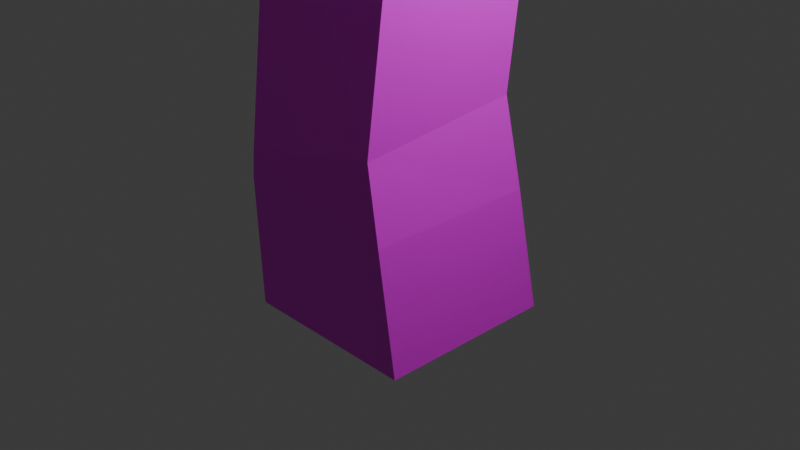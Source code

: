 # Source: tree1.blend  (saved by Blender 4.5.88; exported with 4.5.12 LTS)
import bpy
from mathutils import Matrix  # noqa: F401  (used for matrix-valued properties, if any)

bpy.ops.wm.read_factory_settings(use_empty=True)
scene = bpy.context.scene
scene.name = 'Scene'

# ---- collections
col_collection = bpy.data.collections.new('Collection'); scene.collection.children.link(col_collection)

# ---- images (referenced by path relative to the original .blend; pixels are not part of the script)
import os
ASSET_DIR = os.environ.get("B2B_ASSET_DIR", "")  # directory of the original .blend (textures are referenced by path, not embedded)
HERE = os.path.dirname(os.path.abspath(__file__))  # packed textures are extracted next to this script under _unpacked/

def load_image(name, relpath, width, height, colorspace="sRGB"):
    """Load a texture the original file referenced (path relative to the .blend, or extracted next to this script)."""
    p = next((c for c in (os.path.join(HERE, relpath), os.path.join(ASSET_DIR, relpath)) if relpath and os.path.exists(c)), "")
    if p:
        img = bpy.data.images.load(p, check_existing=True)
        img.name = name
    else:  # same state as the original file: an image datablock whose file is absent (Cycles renders it pink)
        img = bpy.data.images.new(name, width, height)
        img.source = "FILE"
        img.filepath = "//" + (relpath or name)
    img.colorspace_settings.name = colorspace
    return img
img_texture_eow_tree_png = load_image('texture eow tree.png', 'texture eow tree.png', 1024, 1024, 'sRGB')

# ---- materials (node trees are filled in below, after node groups)
mat_material = bpy.data.materials.new('Material')
mat_material.alpha_threshold = 0.0
mat_material.roughness = 0.5
mat_material.line_color = (0.0, 0.0, 0.0, 1.0)

# ---- material node trees
mat_material.use_nodes = True; mat_material.node_tree.nodes.clear()
_N = mat_material.node_tree.nodes; _L = mat_material.node_tree.links
n0 = _N.new('ShaderNodeOutputMaterial'); n0.name = 'Material Output'; n0.location = (200, 100)
n1 = _N.new('ShaderNodeBsdfPrincipled'); n1.name = 'Principled BSDF'; n1.location = (-200, 100)
n1.inputs[3].default_value = 1.45
n2 = _N.new('ShaderNodeTexImage'); n2.name = 'Image Texture'; n2.location = (-490, 71)
n2.image = img_texture_eow_tree_png
_L.new(n1.outputs[0], n0.inputs[0])
_L.new(n2.outputs[0], n1.inputs[0])
n0.is_active_output = True

# ---- world
world_world = bpy.data.worlds.new('World'); scene.world = world_world
world_world.use_nodes = True; world_world.node_tree.nodes.clear()
_N = world_world.node_tree.nodes; _L = world_world.node_tree.links
n0 = _N.new('ShaderNodeOutputWorld'); n0.name = 'World Output'; n0.location = (200, 100)
n1 = _N.new('ShaderNodeBackground'); n1.name = 'Background'; n1.location = (-200, 100)
n1.inputs[0].default_value = (0.05088, 0.05088, 0.05088, 1.0)
_L.new(n1.outputs[0], n0.inputs[0])
n0.is_active_output = True
world_world.color = (0.05088, 0.05088, 0.05088)
world_world.sun_shadow_jitter_overblur = 0.0

# ---- cameras
cam_camera = bpy.data.cameras.new('Camera')
cam_camera.clip_end = 100.0
cam_camera.ortho_scale = 7.314

# ---- lights
light_light = bpy.data.lights.new('Light', 'POINT')
light_light.energy = 1000.0
light_light.shadow_soft_size = 0.1

# ---- meshes
me_cube = bpy.data.meshes.new('Cube')
me_cube.from_pydata([(0.326, 0.5309, 11.09), (1.0, 1.0, -1.0), (0.326, -0.5309, 11.09), (1.0, -1.0, -1.0), (-0.7124, 0.5309, 10.87), (-1.0, 1.0, -1.0), (-0.7124, -0.5309, 10.87), (-1.0, -1.0, -1.0), (0.9099, 0.7665, 4.243), (-0.5664, -0.7112, 4.812), (0.9099, -0.7553, 4.41), (-0.5664, 0.8106, 4.646), (-0.585, -0.6903, 8.117), (0.585, 0.6903, 7.823), (0.585, -0.581, 7.569), (-0.585, 0.581, 8.37), (0.856, 0.5796, 1.413), (0.856, -1.176, 1.229), (-0.856, 0.6247, 0.9846), (-0.856, -1.131, 0.8), (-0.8497, -0.3271, 9.805), (0.2916, 0.8852, 9.897), (0.2916, -0.2768, 10.1), (-0.8497, 0.8349, 9.605), (0.7068, 0.5898, 6.592), (0.7068, -0.8074, 6.377), (-0.7068, 0.5928, 6.573), (-0.7068, -0.8045, 6.358), (-0.7137, -0.8546, 4.042), (0.9283, 0.7994, 4.004), (0.9283, -0.839, 4.184), (-0.7137, 0.7838, 3.862), (0.9371, 0.7482, 0.4056), (0.9371, -1.135, 0.4056), (-0.9371, 0.7794, 0.6892), (-0.9371, -1.093, 0.4923), (-0.2307, 0.9061, 12.64), (-0.2307, 1.518, 12.16), (-0.2307, 1.742, 11.49), (-0.2307, 1.518, 10.83), (-0.2307, 0.9061, 10.35), (0.4932, 0.4881, 12.64), (1.023, 0.7941, 12.16), (1.217, 0.9061, 11.49), (1.023, 0.7941, 10.83), (0.4932, 0.4881, 10.35), (0.4932, -0.3479, 12.64), (1.023, -0.6539, 12.16), (1.217, -0.7659, 11.49), (1.023, -0.6539, 10.83), (0.4932, -0.3479, 10.35), (-0.2307, -0.7659, 12.64), (-0.2307, -1.378, 12.16), (-0.2307, -1.602, 11.49), (-0.2307, -1.378, 10.83), (-0.2307, -0.7659, 10.35), (-0.2307, 0.07012, 12.82), (-0.9547, -0.3479, 12.64), (-1.485, -0.6539, 12.16), (-1.679, -0.7659, 11.49), (-1.485, -0.6539, 10.83), (-0.9547, -0.3479, 10.35), (-0.9547, 0.4881, 12.64), (-1.485, 0.7941, 12.16), (-1.679, 0.9061, 11.49), (-1.485, 0.7941, 10.83), (-0.9547, 0.4881, 10.35), (-0.2307, 0.07012, 10.17), (1.976, 3.92, 14.5), (1.976, 5.199, 13.75), (1.976, 5.667, 12.73), (1.976, 5.199, 11.7), (1.976, 3.92, 10.95), (3.489, 3.047, 14.5), (4.596, 3.686, 13.75), (5.001, 3.92, 12.73), (4.596, 3.686, 11.7), (3.489, 3.047, 10.95), (3.489, 1.3, 14.5), (4.596, 0.6611, 13.75), (5.001, 0.4271, 12.73), (4.596, 0.6611, 11.7), (3.489, 1.3, 10.95), (1.976, 0.4271, 14.5), (1.976, -0.8515, 13.75), (1.976, -1.319, 12.73), (1.976, -0.8515, 11.7), (1.976, 0.4271, 10.95), (1.976, 2.174, 14.77), (0.4635, 1.3, 14.5), (-0.6438, 0.6611, 13.75), (-1.049, 0.4271, 12.73), (-0.6438, 0.6611, 11.7), (0.4635, 1.3, 10.95), (0.4635, 3.047, 14.5), (-0.6438, 3.686, 13.75), (-1.049, 3.92, 12.73), (-0.6438, 3.686, 11.7), (0.4635, 3.047, 10.95), (1.976, 2.174, 10.68), (4.446, -3.348, 10.75), (-4.621, 2.615, 13.0), (-4.621, 4.49, 12.11), (-4.621, 5.177, 10.91), (-4.621, 4.49, 9.702), (-4.621, 2.615, 8.82), (3.566, -2.84, 11.4), (-2.482, 1.335, 13.0), (-0.9151, 2.272, 12.11), (-0.3418, 2.615, 10.91), (-0.9151, 2.272, 9.702), (-2.482, 1.335, 8.82), (3.566, -1.451, 11.4), (-2.482, -1.227, 13.0), (-0.9151, -2.164, 12.11), (-0.3418, -2.507, 10.91), (-0.9151, -2.164, 9.702), (-2.482, -1.227, 8.82), (4.446, -0.9428, 10.75), (4.768, -0.7568, 9.87), (-4.621, -2.507, 13.0), (-4.621, -4.382, 12.11), (-4.621, -5.068, 10.91), (-4.621, -4.382, 9.702), (-4.621, -2.507, 8.82), (4.446, -0.9428, 8.988), (-4.621, 0.05415, 13.32), (-6.761, -1.227, 13.0), (-8.328, -2.164, 12.11), (-8.901, -2.507, 10.91), (-8.328, -2.164, 9.702), (-6.761, -1.227, 8.82), (3.566, -1.451, 8.343), (-6.761, 1.335, 13.0), (-8.328, 2.272, 12.11), (-8.901, 2.615, 10.91), (-8.328, 2.272, 9.702), (-6.761, 1.335, 8.82), (-4.621, 0.05415, 8.497), (2.363, -0.7568, 8.343), (2.363, 0.2599, 8.988), (2.363, 0.6321, 9.87), (2.363, 0.2599, 10.75), (2.363, -0.7568, 11.4), (4.768, -3.534, 9.87), (4.446, -3.348, 8.988), (3.566, -2.84, 8.343), (2.363, -4.551, 10.75), (2.363, -3.534, 11.4), (2.363, -2.146, 11.63), (2.363, -4.923, 9.87), (2.363, -4.551, 8.988), (2.363, -3.534, 8.343), (2.363, -2.146, 8.107), (0.2795, -3.348, 10.75), (1.16, -2.84, 11.4), (-0.04278, -3.534, 9.87), (0.2795, -3.348, 8.988), (1.16, -2.84, 8.343), (0.2795, -0.9428, 10.75), (1.16, -1.451, 11.4), (-0.04278, -0.7568, 9.87), (0.2795, -0.9428, 8.988), (1.16, -1.451, 8.343)], [], [(0, 4, 6, 2), (22, 2, 6, 20), (20, 6, 4, 23), (5, 1, 3, 7), (21, 0, 2, 22), (23, 4, 0, 21), (31, 11, 8, 29), (29, 8, 10, 30), (28, 9, 11, 31), (30, 10, 9, 28), (26, 15, 13, 24), (24, 13, 14, 25), (27, 12, 15, 26), (25, 14, 12, 27), (33, 17, 19, 35), (35, 19, 18, 34), (32, 16, 17, 33), (34, 18, 16, 32), (15, 23, 21, 13), (13, 21, 22, 14), (12, 20, 23, 15), (14, 22, 20, 12), (10, 25, 27, 9), (9, 27, 26, 11), (8, 24, 25, 10), (11, 26, 24, 8), (17, 30, 28, 19), (19, 28, 31, 18), (16, 29, 30, 17), (18, 31, 29, 16), (5, 34, 32, 1), (1, 32, 33, 3), (7, 35, 34, 5), (3, 33, 35, 7), (40, 39, 44, 45), (38, 37, 42, 43), (36, 56, 41), (67, 40, 45), (39, 38, 43, 44), (37, 36, 41, 42), (41, 56, 46), (67, 45, 50), (44, 43, 48, 49), (42, 41, 46, 47), (45, 44, 49, 50), (43, 42, 47, 48), (67, 50, 55), (49, 48, 53, 54), (47, 46, 51, 52), (50, 49, 54, 55), (48, 47, 52, 53), (46, 56, 51), (67, 55, 61), (54, 53, 59, 60), (52, 51, 57, 58), (55, 54, 60, 61), (53, 52, 58, 59), (51, 56, 57), (67, 61, 66), (60, 59, 64, 65), (58, 57, 62, 63), (61, 60, 65, 66), (59, 58, 63, 64), (57, 56, 62), (65, 64, 38, 39), (63, 62, 36, 37), (66, 65, 39, 40), (64, 63, 37, 38), (62, 56, 36), (67, 66, 40), (99, 72, 77), (71, 70, 75, 76), (69, 68, 73, 74), (72, 71, 76, 77), (70, 69, 74, 75), (68, 88, 73), (77, 76, 81, 82), (75, 74, 79, 80), (73, 88, 78), (99, 77, 82), (76, 75, 80, 81), (74, 73, 78, 79), (82, 81, 86, 87), (80, 79, 84, 85), (78, 88, 83), (99, 82, 87), (81, 80, 85, 86), (79, 78, 83, 84), (87, 86, 92, 93), (85, 84, 90, 91), (83, 88, 89), (99, 87, 93), (86, 85, 91, 92), (84, 83, 89, 90), (93, 92, 97, 98), (91, 90, 95, 96), (89, 88, 94), (99, 93, 98), (92, 91, 96, 97), (90, 89, 94, 95), (96, 95, 69, 70), (94, 88, 68), (99, 98, 72), (97, 96, 70, 71), (95, 94, 68, 69), (98, 97, 71, 72), (101, 126, 107), (138, 105, 111), (104, 103, 109, 110), (102, 101, 107, 108), (105, 104, 110, 111), (103, 102, 108, 109), (138, 111, 117), (110, 109, 115, 116), (108, 107, 113, 114), (111, 110, 116, 117), (109, 108, 114, 115), (107, 126, 113), (116, 115, 122, 123), (114, 113, 120, 121), (117, 116, 123, 124), (115, 114, 121, 122), (113, 126, 120), (138, 117, 124), (121, 120, 127, 128), (124, 123, 130, 131), (122, 121, 128, 129), (120, 126, 127), (138, 124, 131), (123, 122, 129, 130), (131, 130, 136, 137), (129, 128, 134, 135), (127, 126, 133), (138, 131, 137), (130, 129, 135, 136), (128, 127, 133, 134), (137, 136, 104, 105), (135, 134, 102, 103), (133, 126, 101), (138, 137, 105), (136, 135, 103, 104), (134, 133, 101, 102), (142, 143, 112, 118), (140, 141, 119, 125), (153, 139, 132), (143, 149, 112), (141, 142, 118, 119), (139, 140, 125, 132), (153, 132, 146), (125, 119, 144, 145), (118, 112, 106, 100), (132, 125, 145, 146), (119, 118, 100, 144), (112, 149, 106), (106, 149, 148), (146, 145, 151, 152), (153, 146, 152), (100, 106, 148, 147), (145, 144, 150, 151), (144, 100, 147, 150), (153, 152, 158), (152, 151, 157, 158), (147, 148, 155, 154), (151, 150, 156, 157), (148, 149, 155), (150, 147, 154, 156), (154, 155, 160, 159), (157, 156, 161, 162), (153, 158, 163), (155, 149, 160), (156, 154, 159, 161), (158, 157, 162, 163), (159, 160, 143, 142), (162, 161, 141, 140), (153, 163, 139), (160, 149, 143), (161, 159, 142, 141), (163, 162, 140, 139)])
_uv = me_cube.uv_layers.new(name='UVMap')
_uv.uv.foreach_set('vector', [0.625, 0.5, 0.875, 0.5, 0.875, 0.75, 0.625, 0.75, 0.3806, 0.6995, 0.3833, 0.6995, 0.3833, 0.721, 0.3806, 0.721, 0.5938, 0.0, 0.625, 0.0, 0.625, 0.25, 0.5938, 0.25, 0.2382, 0.6708, 0.2022, 0.6708, 0.2022, 0.6348, 0.2382, 0.6348, 0.1707, 0.6708, 0.1662, 0.6708, 0.1662, 0.6348, 0.1707, 0.6348, 0.1707, 0.7069, 0.1662, 0.7069, 0.1662, 0.6708, 0.1707, 0.6708, 0.1887, 0.7069, 0.1842, 0.7069, 0.1842, 0.6708, 0.1887, 0.6708, 0.1887, 0.6708, 0.1842, 0.6708, 0.1842, 0.6348, 0.1887, 0.6348, 0.1887, 0.7429, 0.1842, 0.7429, 0.1842, 0.7069, 0.1887, 0.7069, 0.1887, 0.6348, 0.1842, 0.6348, 0.1842, 0.5988, 0.1887, 0.5988, 0.1797, 0.7069, 0.1752, 0.7069, 0.1752, 0.6708, 0.1797, 0.6708, 0.1797, 0.6708, 0.1752, 0.6708, 0.1752, 0.6348, 0.1797, 0.6348, 0.1797, 0.7429, 0.1752, 0.7429, 0.1752, 0.7069, 0.1797, 0.7069, 0.1797, 0.6348, 0.1752, 0.6348, 0.1752, 0.5988, 0.1797, 0.5988, 0.1977, 0.6348, 0.1932, 0.6348, 0.1932, 0.5988, 0.1977, 0.5988, 0.1977, 0.7429, 0.1932, 0.7429, 0.1932, 0.7069, 0.1977, 0.7069, 0.1977, 0.6708, 0.1932, 0.6708, 0.1932, 0.6348, 0.1977, 0.6348, 0.1977, 0.7069, 0.1932, 0.7069, 0.1932, 0.6708, 0.1977, 0.6708, 0.1752, 0.7069, 0.1707, 0.7069, 0.1707, 0.6708, 0.1752, 0.6708, 0.1752, 0.6708, 0.1707, 0.6708, 0.1707, 0.6348, 0.1752, 0.6348, 0.1752, 0.7429, 0.1707, 0.7429, 0.1707, 0.7069, 0.1752, 0.7069, 0.1533, 0.6967, 0.1529, 0.6967, 0.1529, 0.6936, 0.1533, 0.6936, 0.1842, 0.6348, 0.1797, 0.6348, 0.1797, 0.5988, 0.1842, 0.5988, 0.1842, 0.7429, 0.1797, 0.7429, 0.1797, 0.7069, 0.1842, 0.7069, 0.1842, 0.6708, 0.1797, 0.6708, 0.1797, 0.6348, 0.1842, 0.6348, 0.1842, 0.7069, 0.1797, 0.7069, 0.1797, 0.6708, 0.1842, 0.6708, 0.1932, 0.6348, 0.1887, 0.6348, 0.1887, 0.5988, 0.1932, 0.5988, 0.1932, 0.7429, 0.1887, 0.7429, 0.1887, 0.7069, 0.1932, 0.7069, 0.1932, 0.6708, 0.1887, 0.6708, 0.1887, 0.6348, 0.1932, 0.6348, 0.1932, 0.7069, 0.1887, 0.7069, 0.1887, 0.6708, 0.1932, 0.6708, 0.2022, 0.7069, 0.1977, 0.7069, 0.1977, 0.6708, 0.2022, 0.6708, 0.2022, 0.6708, 0.1977, 0.6708, 0.1977, 0.6348, 0.2022, 0.6348, 0.2022, 0.7429, 0.1977, 0.7429, 0.1977, 0.7069, 0.2022, 0.7069, 0.2022, 0.6348, 0.1977, 0.6348, 0.1977, 0.5988, 0.2022, 0.5988, 0.3869, 0.6493, 0.3869, 0.6636, 0.3725, 0.6636, 0.3725, 0.6493, 0.6667, 0.5, 0.6667, 0.6667, 0.5, 0.6667, 0.5, 0.5, 0.6667, 0.8333, 0.5833, 1.0, 0.5, 0.8333, 0.3797, 0.6349, 0.3869, 0.6493, 0.3725, 0.6493, 0.3869, 0.6636, 0.3869, 0.678, 0.3725, 0.678, 0.3725, 0.6636, 0.6667, 0.6667, 0.6667, 0.8333, 0.5, 0.8333, 0.5, 0.6667, 0.5, 0.8333, 0.4167, 1.0, 0.3333, 0.8333, 0.3653, 0.6349, 0.3725, 0.6493, 0.3582, 0.6493, 0.3725, 0.6636, 0.3725, 0.678, 0.3582, 0.678, 0.3582, 0.6636, 0.3725, 0.6923, 0.3725, 0.7067, 0.3582, 0.7067, 0.3582, 0.6923, 0.3725, 0.6493, 0.3725, 0.6636, 0.3582, 0.6636, 0.3582, 0.6493, 0.3725, 0.678, 0.3725, 0.6923, 0.3582, 0.6923, 0.3582, 0.678, 0.351, 0.6349, 0.3582, 0.6493, 0.3438, 0.6493, 0.3582, 0.6636, 0.3582, 0.678, 0.3438, 0.678, 0.3438, 0.6636, 0.3582, 0.6923, 0.3582, 0.7067, 0.3438, 0.7067, 0.3438, 0.6923, 0.3582, 0.6493, 0.3582, 0.6636, 0.3438, 0.6636, 0.3438, 0.6493, 0.3582, 0.678, 0.3582, 0.6923, 0.3438, 0.6923, 0.3438, 0.678, 0.3582, 0.7067, 0.351, 0.721, 0.3438, 0.7067, 0.3366, 0.6349, 0.3438, 0.6493, 0.3294, 0.6493, 0.3438, 0.6636, 0.3438, 0.678, 0.3294, 0.678, 0.3294, 0.6636, 0.3438, 0.6923, 0.3438, 0.7067, 0.3294, 0.7067, 0.3294, 0.6923, 0.3438, 0.6493, 0.3438, 0.6636, 0.3294, 0.6636, 0.3294, 0.6493, 0.3438, 0.678, 0.3438, 0.6923, 0.3294, 0.6923, 0.3294, 0.678, 0.3438, 0.7067, 0.3366, 0.721, 0.3294, 0.7067, 0.9167, 0.0, 1.0, 0.1667, 0.8333, 0.1667, 1.0, 0.3333, 1.0, 0.5, 0.8333, 0.5, 0.8333, 0.3333, 0.4156, 0.6923, 0.4156, 0.7067, 0.4012, 0.7067, 0.4012, 0.6923, 1.0, 0.1667, 1.0, 0.3333, 0.8333, 0.3333, 0.8333, 0.1667, 1.0, 0.5, 1.0, 0.6667, 0.8333, 0.6667, 0.8333, 0.5, 0.4156, 0.7067, 0.4084, 0.721, 0.4012, 0.7067, 0.4012, 0.6636, 0.4012, 0.678, 0.3869, 0.678, 0.3869, 0.6636, 0.4012, 0.6923, 0.4012, 0.7067, 0.3869, 0.7067, 0.3869, 0.6923, 0.4012, 0.6493, 0.4012, 0.6636, 0.3869, 0.6636, 0.3869, 0.6493, 0.4012, 0.678, 0.4012, 0.6923, 0.3869, 0.6923, 0.3869, 0.678, 0.8333, 0.8333, 0.75, 1.0, 0.6667, 0.8333, 0.394, 0.6349, 0.4012, 0.6493, 0.3869, 0.6493, 0.3797, 0.6349, 0.3869, 0.6493, 0.3725, 0.6493, 0.3869, 0.6636, 0.3869, 0.678, 0.3725, 0.678, 0.3725, 0.6636, 0.3869, 0.6923, 0.3869, 0.7067, 0.3725, 0.7067, 0.3725, 0.6923, 0.3869, 0.6493, 0.3869, 0.6636, 0.3725, 0.6636, 0.3725, 0.6493, 0.3869, 0.678, 0.3869, 0.6923, 0.3725, 0.6923, 0.3725, 0.678, 0.3869, 0.7067, 0.3797, 0.721, 0.3725, 0.7067, 0.3725, 0.6493, 0.3725, 0.6636, 0.3582, 0.6636, 0.3582, 0.6493, 0.3725, 0.678, 0.3725, 0.6923, 0.3582, 0.6923, 0.3582, 0.678, 0.3725, 0.7067, 0.3653, 0.721, 0.3582, 0.7067, 0.3653, 0.6349, 0.3725, 0.6493, 0.3582, 0.6493, 0.3725, 0.6636, 0.3725, 0.678, 0.3582, 0.678, 0.3582, 0.6636, 0.3725, 0.6923, 0.3725, 0.7067, 0.3582, 0.7067, 0.3582, 0.6923, 0.3582, 0.6493, 0.3582, 0.6636, 0.3438, 0.6636, 0.3438, 0.6493, 0.3582, 0.678, 0.3582, 0.6923, 0.3438, 0.6923, 0.3438, 0.678, 0.3582, 0.7067, 0.351, 0.721, 0.3438, 0.7067, 0.351, 0.6349, 0.3582, 0.6493, 0.3438, 0.6493, 0.3582, 0.6636, 0.3582, 0.678, 0.3438, 0.678, 0.3438, 0.6636, 0.3582, 0.6923, 0.3582, 0.7067, 0.3438, 0.7067, 0.3438, 0.6923, 0.3438, 0.6493, 0.3438, 0.6636, 0.3294, 0.6636, 0.3294, 0.6493, 0.3438, 0.678, 0.3438, 0.6923, 0.3294, 0.6923, 0.3294, 0.678, 0.3438, 0.7067, 0.3366, 0.721, 0.3294, 0.7067, 0.3366, 0.6349, 0.3438, 0.6493, 0.3294, 0.6493, 0.3438, 0.6636, 0.3438, 0.678, 0.3294, 0.678, 0.3294, 0.6636, 0.3438, 0.6923, 0.3438, 0.7067, 0.3294, 0.7067, 0.3294, 0.6923, 0.4156, 0.6493, 0.4156, 0.6636, 0.4012, 0.6636, 0.4012, 0.6493, 0.4156, 0.678, 0.4156, 0.6923, 0.4012, 0.6923, 0.4012, 0.678, 0.4156, 0.7067, 0.4084, 0.721, 0.4012, 0.7067, 0.4084, 0.6349, 0.4156, 0.6493, 0.4012, 0.6493, 0.4156, 0.6636, 0.4156, 0.678, 0.4012, 0.678, 0.4012, 0.6636, 0.4156, 0.6923, 0.4156, 0.7067, 0.4012, 0.7067, 0.4012, 0.6923, 0.4012, 0.678, 0.4012, 0.6923, 0.3869, 0.6923, 0.3869, 0.678, 0.4012, 0.7067, 0.394, 0.721, 0.3869, 0.7067, 0.394, 0.6349, 0.4012, 0.6493, 0.3869, 0.6493, 0.4012, 0.6636, 0.4012, 0.678, 0.3869, 0.678, 0.3869, 0.6636, 0.4012, 0.6923, 0.4012, 0.7067, 0.3869, 0.7067, 0.3869, 0.6923, 0.4012, 0.6493, 0.4012, 0.6636, 0.3869, 0.6636, 0.3869, 0.6493, 0.3869, 0.7067, 0.3797, 0.721, 0.3725, 0.7067, 0.3797, 0.6349, 0.3869, 0.6493, 0.3725, 0.6493, 0.3869, 0.6636, 0.3869, 0.678, 0.3725, 0.678, 0.3725, 0.6636, 0.3869, 0.6923, 0.3869, 0.7067, 0.3725, 0.7067, 0.3725, 0.6923, 0.3869, 0.6493, 0.3869, 0.6636, 0.3725, 0.6636, 0.3725, 0.6493, 0.3869, 0.678, 0.3869, 0.6923, 0.3725, 0.6923, 0.3725, 0.678, 0.3653, 0.6349, 0.3725, 0.6493, 0.3582, 0.6493, 0.3725, 0.6636, 0.3725, 0.678, 0.3582, 0.678, 0.3582, 0.6636, 0.3725, 0.6923, 0.3725, 0.7067, 0.3582, 0.7067, 0.3582, 0.6923, 0.3725, 0.6493, 0.3725, 0.6636, 0.3582, 0.6636, 0.3582, 0.6493, 0.3725, 0.678, 0.3725, 0.6923, 0.3582, 0.6923, 0.3582, 0.678, 0.3725, 0.7067, 0.3653, 0.721, 0.3582, 0.7067, 0.3582, 0.6636, 0.3582, 0.678, 0.3438, 0.678, 0.3438, 0.6636, 0.3582, 0.6923, 0.3582, 0.7067, 0.3438, 0.7067, 0.3438, 0.6923, 0.3582, 0.6493, 0.3582, 0.6636, 0.3438, 0.6636, 0.3438, 0.6493, 0.3582, 0.678, 0.3582, 0.6923, 0.3438, 0.6923, 0.3438, 0.678, 0.3582, 0.7067, 0.351, 0.721, 0.3438, 0.7067, 0.351, 0.6349, 0.3582, 0.6493, 0.3438, 0.6493, 0.3438, 0.6923, 0.3438, 0.7067, 0.3294, 0.7067, 0.3294, 0.6923, 0.3438, 0.6493, 0.3438, 0.6636, 0.3294, 0.6636, 0.3294, 0.6493, 0.3438, 0.678, 0.3438, 0.6923, 0.3294, 0.6923, 0.3294, 0.678, 0.3438, 0.7067, 0.3366, 0.721, 0.3294, 0.7067, 0.3366, 0.6349, 0.3438, 0.6493, 0.3294, 0.6493, 0.3438, 0.6636, 0.3438, 0.678, 0.3294, 0.678, 0.3294, 0.6636, 0.4156, 0.6493, 0.4156, 0.6636, 0.4012, 0.6636, 0.4012, 0.6493, 0.4156, 0.678, 0.4156, 0.6923, 0.4012, 0.6923, 0.4012, 0.678, 0.4156, 0.7067, 0.4084, 0.721, 0.4012, 0.7067, 0.4084, 0.6349, 0.4156, 0.6493, 0.4012, 0.6493, 0.4156, 0.6636, 0.4156, 0.678, 0.4012, 0.678, 0.4012, 0.6636, 0.4156, 0.6923, 0.4156, 0.7067, 0.4012, 0.7067, 0.4012, 0.6923, 0.4012, 0.6493, 0.4012, 0.6636, 0.3869, 0.6636, 0.3869, 0.6493, 0.4012, 0.678, 0.4012, 0.6923, 0.3869, 0.6923, 0.3869, 0.678, 0.4012, 0.7067, 0.394, 0.721, 0.3869, 0.7067, 0.394, 0.6349, 0.4012, 0.6493, 0.3869, 0.6493, 0.4012, 0.6636, 0.4012, 0.678, 0.3869, 0.678, 0.3869, 0.6636, 0.4012, 0.6923, 0.4012, 0.7067, 0.3869, 0.7067, 0.3869, 0.6923, 0.3869, 0.6923, 0.3869, 0.7067, 0.3725, 0.7067, 0.3725, 0.6923, 0.3869, 0.6636, 0.3869, 0.678, 0.3725, 0.678, 0.3725, 0.6636, 0.3797, 0.6349, 0.3869, 0.6493, 0.3725, 0.6493, 0.3869, 0.7067, 0.3797, 0.721, 0.3725, 0.7067, 0.3869, 0.678, 0.3869, 0.6923, 0.3725, 0.6923, 0.3725, 0.678, 0.3869, 0.6493, 0.3869, 0.6636, 0.3725, 0.6636, 0.3725, 0.6493, 0.3653, 0.6349, 0.3725, 0.6493, 0.3582, 0.6493, 0.3725, 0.6636, 0.3725, 0.678, 0.3582, 0.678, 0.3582, 0.6636, 0.3725, 0.6923, 0.3725, 0.7067, 0.3582, 0.7067, 0.3582, 0.6923, 0.3725, 0.6493, 0.3725, 0.6636, 0.3582, 0.6636, 0.3582, 0.6493, 0.3725, 0.678, 0.3725, 0.6923, 0.3582, 0.6923, 0.3582, 0.678, 0.3725, 0.7067, 0.3653, 0.721, 0.3582, 0.7067, 0.3582, 0.7067, 0.351, 0.721, 0.3438, 0.7067, 0.3582, 0.6493, 0.3582, 0.6636, 0.3438, 0.6636, 0.3438, 0.6493, 0.351, 0.6349, 0.3582, 0.6493, 0.3438, 0.6493, 0.3582, 0.6923, 0.3582, 0.7067, 0.3438, 0.7067, 0.3438, 0.6923, 0.3582, 0.6636, 0.3582, 0.678, 0.3438, 0.678, 0.3438, 0.6636, 0.3582, 0.678, 0.3582, 0.6923, 0.3438, 0.6923, 0.3438, 0.678, 0.3366, 0.6349, 0.3438, 0.6493, 0.3294, 0.6493, 0.3438, 0.6493, 0.3438, 0.6636, 0.3294, 0.6636, 0.3294, 0.6493, 0.3438, 0.6923, 0.3438, 0.7067, 0.3294, 0.7067, 0.3294, 0.6923, 0.3438, 0.6636, 0.3438, 0.678, 0.3294, 0.678, 0.3294, 0.6636, 0.3438, 0.7067, 0.3366, 0.721, 0.3294, 0.7067, 0.3438, 0.678, 0.3438, 0.6923, 0.3294, 0.6923, 0.3294, 0.678, 0.4156, 0.6923, 0.4156, 0.7067, 0.4012, 0.7067, 0.4012, 0.6923, 0.4156, 0.6636, 0.4156, 0.678, 0.4012, 0.678, 0.4012, 0.6636, 0.4084, 0.6349, 0.4156, 0.6493, 0.4012, 0.6493, 0.4156, 0.7067, 0.4084, 0.721, 0.4012, 0.7067, 0.4414, 0.5902, 0.4414, 0.7568, 0.2747, 0.7568, 0.2747, 0.5902, 0.4156, 0.6493, 0.4156, 0.6636, 0.4012, 0.6636, 0.4012, 0.6493, 0.4012, 0.6923, 0.4012, 0.7067, 0.3869, 0.7067, 0.3869, 0.6923, 0.4012, 0.6636, 0.4012, 0.678, 0.3869, 0.678, 0.3869, 0.6636, 0.394, 0.6349, 0.4012, 0.6493, 0.3869, 0.6493, 0.4012, 0.7067, 0.394, 0.721, 0.3869, 0.7067, 0.4012, 0.678, 0.4012, 0.6923, 0.3869, 0.6923, 0.3869, 0.678, 0.4012, 0.6493, 0.4012, 0.6636, 0.3869, 0.6636, 0.3869, 0.6493])
me_cube.materials.append(mat_material)
me_cube.use_mirror_vertex_groups = False
me_cube.update()

# ---- objects
ob_cube = bpy.data.objects.new('Cube', me_cube)
ob_light = bpy.data.objects.new('Light', light_light)
ob_camera = bpy.data.objects.new('Camera', cam_camera)

# ---- transforms, parenting, visibility, modifiers, constraints
ob_cube.location = (0.0, 0.0, 0.0)
ob_cube.lock_rotations_4d = False
ob_cube.empty_display_type = 'ARROWS'
ob_cube.lineart.crease_threshold = 0.0
ob_light.location = (4.076, 1.005, 5.904)
ob_light.rotation_euler = (0.6503, 0.05522, 1.866)
ob_light.lock_rotations_4d = False
ob_light.empty_display_type = 'ARROWS'
ob_light.color = (0.0, 0.0, 0.0, 0.0)
ob_light.lineart.crease_threshold = 0.0
ob_camera.location = (7.359, -6.926, 4.958)
ob_camera.rotation_euler = (1.109, 0.0, 0.8149)
ob_camera.lock_rotations_4d = False
ob_camera.empty_display_type = 'ARROWS'
ob_camera.color = (0.0, 0.0, 0.0, 0.0)
ob_camera.display_type = 'WIRE'
ob_camera.lineart.crease_threshold = 0.0

# ---- collection membership
col_collection.objects.link(ob_cube)
col_collection.objects.link(ob_light)
col_collection.objects.link(ob_camera)

# ---- scene / render settings (as saved in the file)
scene.camera = ob_camera
scene.frame_start = 1; scene.frame_end = 250; scene.frame_set(1)
scene.render.engine = 'BLENDER_EEVEE_NEXT'
bpy.context.view_layer.update()
